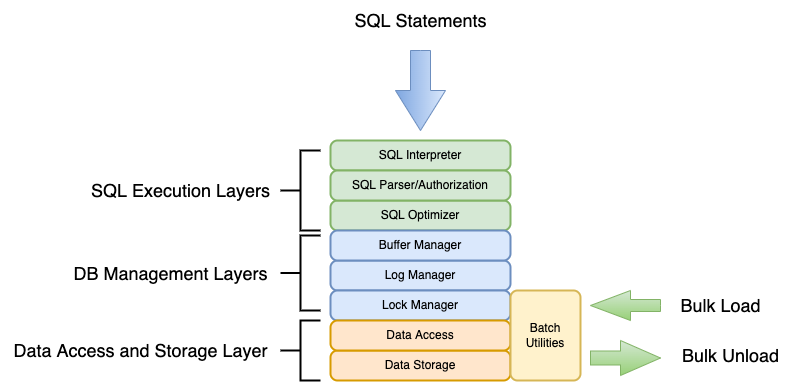

The diagram above was exported from draw.io. Its source (the exported page's mxGraphModel, read from the mxfile embedded in the PNG):
<mxGraphModel dx="2046" dy="672" grid="1" gridSize="10" guides="1" tooltips="1" connect="1" arrows="1" fold="1" page="1" pageScale="1" pageWidth="1100" pageHeight="850" math="0" shadow="0">
  <root>
    <mxCell id="0" />
    <mxCell id="1" parent="0" />
    <mxCell id="B0EXb-1YFeqSE--5vwmp-8" value="SQL Interpreter" style="rounded=1;whiteSpace=wrap;html=1;absoluteArcSize=1;arcSize=14;strokeWidth=2;fillColor=#d5e8d4;strokeColor=#82b366;" vertex="1" parent="1">
      <mxGeometry x="320" y="210" width="180" height="30" as="geometry" />
    </mxCell>
    <mxCell id="B0EXb-1YFeqSE--5vwmp-9" value="SQL Optimizer" style="rounded=1;whiteSpace=wrap;html=1;absoluteArcSize=1;arcSize=14;strokeWidth=2;fillColor=#d5e8d4;strokeColor=#82b366;" vertex="1" parent="1">
      <mxGeometry x="320" y="270" width="180" height="30" as="geometry" />
    </mxCell>
    <mxCell id="B0EXb-1YFeqSE--5vwmp-10" value="Log Manager" style="rounded=1;whiteSpace=wrap;html=1;absoluteArcSize=1;arcSize=14;strokeWidth=2;fillColor=#dae8fc;strokeColor=#6c8ebf;" vertex="1" parent="1">
      <mxGeometry x="320" y="330" width="180" height="30" as="geometry" />
    </mxCell>
    <mxCell id="B0EXb-1YFeqSE--5vwmp-11" value="Data Storage" style="rounded=1;whiteSpace=wrap;html=1;absoluteArcSize=1;arcSize=14;strokeWidth=2;fillColor=#ffe6cc;strokeColor=#d79b00;" vertex="1" parent="1">
      <mxGeometry x="320" y="420" width="180" height="30" as="geometry" />
    </mxCell>
    <mxCell id="B0EXb-1YFeqSE--5vwmp-12" value="Lock Manager" style="rounded=1;whiteSpace=wrap;html=1;absoluteArcSize=1;arcSize=14;strokeWidth=2;fillColor=#dae8fc;strokeColor=#6c8ebf;" vertex="1" parent="1">
      <mxGeometry x="320" y="360" width="180" height="30" as="geometry" />
    </mxCell>
    <mxCell id="B0EXb-1YFeqSE--5vwmp-13" value="SQL Parser/Authorization" style="rounded=1;whiteSpace=wrap;html=1;absoluteArcSize=1;arcSize=14;strokeWidth=2;fillColor=#d5e8d4;strokeColor=#82b366;" vertex="1" parent="1">
      <mxGeometry x="320" y="240" width="180" height="30" as="geometry" />
    </mxCell>
    <mxCell id="B0EXb-1YFeqSE--5vwmp-14" value="Data Access" style="rounded=1;whiteSpace=wrap;html=1;absoluteArcSize=1;arcSize=14;strokeWidth=2;fillColor=#ffe6cc;strokeColor=#d79b00;" vertex="1" parent="1">
      <mxGeometry x="320" y="390" width="180" height="30" as="geometry" />
    </mxCell>
    <mxCell id="B0EXb-1YFeqSE--5vwmp-15" value="Buffer Manager" style="rounded=1;whiteSpace=wrap;html=1;absoluteArcSize=1;arcSize=14;strokeWidth=2;fillColor=#dae8fc;strokeColor=#6c8ebf;" vertex="1" parent="1">
      <mxGeometry x="320" y="300" width="180" height="30" as="geometry" />
    </mxCell>
    <mxCell id="B0EXb-1YFeqSE--5vwmp-16" value="Batch Utilities" style="rounded=1;whiteSpace=wrap;html=1;absoluteArcSize=1;arcSize=14;strokeWidth=2;fillColor=#fff2cc;strokeColor=#d6b656;" vertex="1" parent="1">
      <mxGeometry x="500" y="360" width="70" height="90" as="geometry" />
    </mxCell>
    <mxCell id="B0EXb-1YFeqSE--5vwmp-17" value="" style="html=1;shadow=0;dashed=0;align=center;verticalAlign=middle;shape=mxgraph.arrows2.arrow;dy=0.6;dx=40;flipH=1;notch=0;fillColor=#d5e8d4;strokeColor=#82b366;gradientColor=#97d077;" vertex="1" parent="1">
      <mxGeometry x="580" y="360" width="70" height="30" as="geometry" />
    </mxCell>
    <mxCell id="B0EXb-1YFeqSE--5vwmp-18" value="" style="html=1;shadow=0;dashed=0;align=center;verticalAlign=middle;shape=mxgraph.arrows2.arrow;dy=0.6;dx=40;notch=0;fillColor=#d5e8d4;strokeColor=#82b366;gradientColor=#97d077;" vertex="1" parent="1">
      <mxGeometry x="580" y="410" width="70" height="35" as="geometry" />
    </mxCell>
    <mxCell id="B0EXb-1YFeqSE--5vwmp-21" value="" style="html=1;shadow=0;dashed=0;align=center;verticalAlign=middle;shape=mxgraph.arrows2.arrow;dy=0.6;dx=40;direction=south;notch=0;fillColor=#dae8fc;strokeColor=#6c8ebf;gradientColor=#7ea6e0;" vertex="1" parent="1">
      <mxGeometry x="385" y="120" width="50" height="80" as="geometry" />
    </mxCell>
    <mxCell id="B0EXb-1YFeqSE--5vwmp-22" value="&lt;font style=&quot;font-size: 18px;&quot;&gt;SQL Statements&lt;/font&gt;" style="text;html=1;align=center;verticalAlign=middle;resizable=0;points=[];autosize=1;strokeColor=none;fillColor=none;" vertex="1" parent="1">
      <mxGeometry x="335" y="70" width="150" height="40" as="geometry" />
    </mxCell>
    <mxCell id="B0EXb-1YFeqSE--5vwmp-23" value="Bulk Load" style="text;html=1;align=center;verticalAlign=middle;resizable=0;points=[];autosize=1;strokeColor=none;fillColor=none;fontSize=18;" vertex="1" parent="1">
      <mxGeometry x="660" y="355" width="100" height="40" as="geometry" />
    </mxCell>
    <mxCell id="B0EXb-1YFeqSE--5vwmp-24" value="Bulk Unload" style="text;html=1;align=center;verticalAlign=middle;resizable=0;points=[];autosize=1;strokeColor=none;fillColor=none;fontSize=18;" vertex="1" parent="1">
      <mxGeometry x="660" y="405" width="120" height="40" as="geometry" />
    </mxCell>
    <mxCell id="B0EXb-1YFeqSE--5vwmp-25" value="" style="strokeWidth=2;html=1;shape=mxgraph.flowchart.annotation_2;align=left;labelPosition=right;pointerEvents=1;fontSize=18;" vertex="1" parent="1">
      <mxGeometry x="270" y="220" width="40" height="80" as="geometry" />
    </mxCell>
    <mxCell id="B0EXb-1YFeqSE--5vwmp-27" value="" style="strokeWidth=2;html=1;shape=mxgraph.flowchart.annotation_2;align=left;labelPosition=right;pointerEvents=1;fontSize=18;" vertex="1" parent="1">
      <mxGeometry x="270" y="305" width="40" height="75" as="geometry" />
    </mxCell>
    <mxCell id="B0EXb-1YFeqSE--5vwmp-28" value="" style="strokeWidth=2;html=1;shape=mxgraph.flowchart.annotation_2;align=left;labelPosition=right;pointerEvents=1;fontSize=18;" vertex="1" parent="1">
      <mxGeometry x="270" y="390" width="40" height="60" as="geometry" />
    </mxCell>
    <mxCell id="B0EXb-1YFeqSE--5vwmp-29" value="Data Access and Storage Layer" style="text;html=1;align=center;verticalAlign=middle;resizable=0;points=[];autosize=1;strokeColor=none;fillColor=none;fontSize=18;" vertex="1" parent="1">
      <mxGeometry x="-10" y="400" width="280" height="40" as="geometry" />
    </mxCell>
    <mxCell id="B0EXb-1YFeqSE--5vwmp-30" value="DB Management Layers" style="text;html=1;align=center;verticalAlign=middle;resizable=0;points=[];autosize=1;strokeColor=none;fillColor=none;fontSize=18;" vertex="1" parent="1">
      <mxGeometry x="50" y="322.5" width="220" height="40" as="geometry" />
    </mxCell>
    <mxCell id="B0EXb-1YFeqSE--5vwmp-31" value="SQL Execution Layers" style="text;html=1;align=center;verticalAlign=middle;resizable=0;points=[];autosize=1;strokeColor=none;fillColor=none;fontSize=18;" vertex="1" parent="1">
      <mxGeometry x="70" y="240" width="200" height="40" as="geometry" />
    </mxCell>
  </root>
</mxGraphModel>